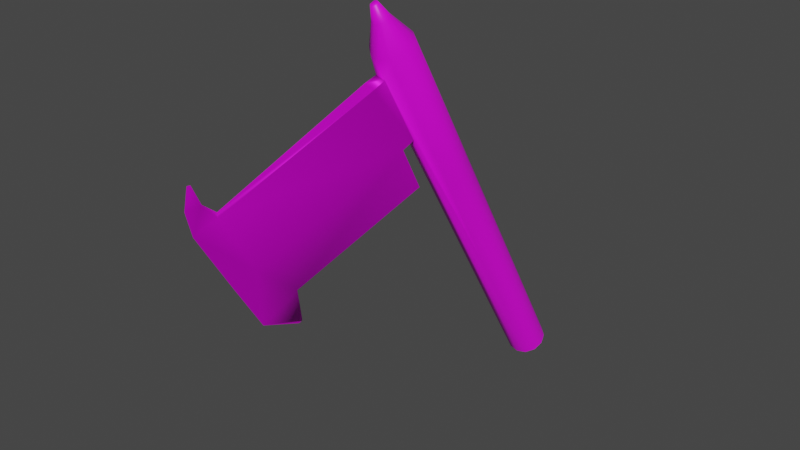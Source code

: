 # Source: hache.blend  (saved by Blender 2.83.19; exported with 4.5.12 LTS)
import bpy
from mathutils import Matrix  # noqa: F401  (used for matrix-valued properties, if any)

bpy.ops.wm.read_factory_settings(use_empty=True)
scene = bpy.context.scene
scene.name = 'Scene'

# ---- collections
col_collection = bpy.data.collections.new('Collection'); scene.collection.children.link(col_collection)

# ---- images (referenced by path relative to the original .blend; pixels are not part of the script)
import os
ASSET_DIR = os.environ.get("B2B_ASSET_DIR", "")  # directory of the original .blend (textures are referenced by path, not embedded)
HERE = os.path.dirname(os.path.abspath(__file__))  # packed textures are extracted next to this script under _unpacked/

def load_image(name, relpath, width, height, colorspace="sRGB"):
    """Load a texture the original file referenced (path relative to the .blend, or extracted next to this script)."""
    p = next((c for c in (os.path.join(HERE, relpath), os.path.join(ASSET_DIR, relpath)) if relpath and os.path.exists(c)), "")
    if p:
        img = bpy.data.images.load(p, check_existing=True)
        img.name = name
    else:  # same state as the original file: an image datablock whose file is absent (Cycles renders it pink)
        img = bpy.data.images.new(name, width, height)
        img.source = "FILE"
        img.filepath = "//" + (relpath or name)
    img.colorspace_settings.name = colorspace
    return img
img_materiau_textures_png = load_image('materiau_textures.png', 'textures/materiau_textures.png', 1024, 1024, 'sRGB')

# ---- materials (node trees are filled in below, after node groups)
mat_mat_riau_001 = bpy.data.materials.new('Matériau.001')
mat_mat_riau_001.use_transparent_shadow = False
mat_materiau_metal = bpy.data.materials.new('Materiau_Metal')
mat_materiau_metal.use_transparent_shadow = False

# ---- node groups
ng_auto_smooth = bpy.data.node_groups.new('Auto Smooth', 'GeometryNodeTree')
_s = ng_auto_smooth.interface.new_socket(name='Geometry', in_out='OUTPUT', socket_type='NodeSocketGeometry')
_s = ng_auto_smooth.interface.new_socket(name='Geometry', in_out='INPUT', socket_type='NodeSocketGeometry')
_s = ng_auto_smooth.interface.new_socket(name='Angle', in_out='INPUT', socket_type='NodeSocketFloat')
_s.subtype = 'ANGLE'
_s.min_value = 0.0
_s.max_value = 3.142
ng_auto_smooth.is_modifier = True
_N = ng_auto_smooth.nodes; _L = ng_auto_smooth.links
n0 = _N.new('NodeGroupOutput'); n0.name = 'Group Output'; n0.location = (480, -100)
n1 = _N.new('NodeGroupInput'); n1.name = 'Group Input'; n1.location = (-420, -300)
n2 = _N.new('NodeGroupInput'); n2.name = 'Group Input.001'; n2.location = (-60, -100)
n3 = _N.new('GeometryNodeSetShadeSmooth'); n3.name = 'Set Shade Smooth'; n3.location = (120, -100)
n3.domain = 'EDGE'
n4 = _N.new('GeometryNodeSetShadeSmooth'); n4.name = 'Set Shade Smooth.001'; n4.location = (300, -100)
n5 = _N.new('GeometryNodeInputMeshEdgeAngle'); n5.name = 'Edge Angle'; n5.location = (-420, -220)
n6 = _N.new('GeometryNodeInputEdgeSmooth'); n6.name = 'Is Edge Smooth'; n6.location = (-60, -160)
n7 = _N.new('GeometryNodeInputShadeSmooth'); n7.name = 'Is Face Smooth'; n7.location = (-240, -340)
n8 = _N.new('FunctionNodeBooleanMath'); n8.name = 'Boolean Math'; n8.location = (-60, -220)
n9 = _N.new('FunctionNodeCompare'); n9.name = 'Compare'; n9.location = (-240, -180)
n9.operation = 'LESS_EQUAL'
_L.new(n5.outputs[0], n9.inputs[0])
_L.new(n4.outputs[0], n0.inputs[0])
_L.new(n1.outputs[1], n9.inputs[1])
_L.new(n9.outputs[0], n8.inputs[0])
_L.new(n7.outputs[0], n8.inputs[1])
_L.new(n2.outputs[0], n3.inputs[0])
_L.new(n6.outputs[0], n3.inputs[1])
_L.new(n3.outputs[0], n4.inputs[0])
_L.new(n8.outputs[0], n3.inputs[2])
n0.is_active_output = True

# ---- material node trees
mat_mat_riau_001.use_nodes = True; mat_mat_riau_001.node_tree.nodes.clear()
_N = mat_mat_riau_001.node_tree.nodes; _L = mat_mat_riau_001.node_tree.links
n0 = _N.new('ShaderNodeBsdfPrincipled'); n0.name = 'Principled BSDF'; n0.location = (10, 300)
n0.distribution = 'GGX'
n0.subsurface_method = 'BURLEY'
n0.inputs[3].default_value = 1.45
n0.inputs[27].default_value = (0.0, 0.0, 0.0, 1.0)
n0.inputs[28].default_value = 1.0
n1 = _N.new('ShaderNodeOutputMaterial'); n1.name = 'Material Output'; n1.location = (300, 300)
n2 = _N.new('ShaderNodeTexImage'); n2.name = 'Texture image'; n2.location = (-280, 275)
n2.image = img_materiau_textures_png
_L.new(n0.outputs[0], n1.inputs[0])
_L.new(n2.outputs[0], n0.inputs[0])
n1.is_active_output = True
mat_materiau_metal.use_nodes = True; mat_materiau_metal.node_tree.nodes.clear()
_N = mat_materiau_metal.node_tree.nodes; _L = mat_materiau_metal.node_tree.links
n0 = _N.new('ShaderNodeBsdfPrincipled'); n0.name = 'Principled BSDF'; n0.location = (-45, 192)
n0.distribution = 'GGX'
n0.subsurface_method = 'BURLEY'
n0.inputs[1].default_value = 0.5421
n0.inputs[3].default_value = 1.45
n0.inputs[27].default_value = (0.0, 0.0, 0.0, 1.0)
n0.inputs[28].default_value = 1.0
n1 = _N.new('ShaderNodeOutputMaterial'); n1.name = 'Material Output'; n1.location = (245, 192)
n2 = _N.new('ShaderNodeTexImage'); n2.name = 'Texture image'; n2.location = (-335, 167)
n2.image = img_materiau_textures_png
_L.new(n0.outputs[0], n1.inputs[0])
_L.new(n2.outputs[0], n0.inputs[0])
n1.is_active_output = True

# ---- world
world_world = bpy.data.worlds.new('World'); scene.world = world_world
world_world.use_nodes = True; world_world.node_tree.nodes.clear()
_N = world_world.node_tree.nodes; _L = world_world.node_tree.links
n0 = _N.new('ShaderNodeOutputWorld'); n0.name = 'World Output'; n0.location = (300, 300)
n1 = _N.new('ShaderNodeBackground'); n1.name = 'Background'; n1.location = (10, 300)
n1.inputs[0].default_value = (0.05088, 0.05088, 0.05088, 1.0)
_L.new(n1.outputs[0], n0.inputs[0])
n0.is_active_output = True
world_world.color = (0.05088, 0.05088, 0.05088)
world_world.use_sun_shadow = False
world_world.sun_shadow_jitter_overblur = 0.0

# ---- meshes
me_cylindre = bpy.data.meshes.new('Cylindre')
me_cylindre.from_pydata([(0.4115, -0.1912, 0.8464), (0.4115, -0.3678, 1.15), (0.4191, -0.193, 0.8454), (0.4191, -0.3696, 1.149), (0.4248, -0.1978, 0.8425), (0.4248, -0.3744, 1.147), (0.4268, -0.2045, 0.8387), (0.4268, -0.3811, 1.143), (0.4248, -0.2111, 0.8348), (0.4248, -0.3877, 1.139), (0.4191, -0.216, 0.832), (0.4191, -0.3926, 1.136), (0.4115, -0.2177, 0.831), (0.4115, -0.3944, 1.135), (0.4038, -0.216, 0.832), (0.4038, -0.3926, 1.136), (0.3982, -0.2111, 0.8348), (0.3982, -0.3877, 1.139), (0.3961, -0.2045, 0.8387), (0.3961, -0.3811, 1.143), (0.3982, -0.1978, 0.8425), (0.3982, -0.3744, 1.147), (0.4038, -0.193, 0.8454), (0.4038, -0.3696, 1.149), (0.4115, -0.25, 0.9478), (0.4115, -0.3089, 1.049), (0.4191, -0.3107, 1.048), (0.4191, -0.2518, 0.9467), (0.4248, -0.3156, 1.045), (0.4248, -0.2567, 0.9439), (0.4268, -0.3222, 1.041), (0.4268, -0.2633, 0.94), (0.4248, -0.3288, 1.038), (0.4248, -0.27, 0.9362), (0.4191, -0.3337, 1.035), (0.4191, -0.2748, 0.9334), (0.4146, -0.3918, 1.122), (0.4146, -0.3627, 1.072), (0.4055, -0.3897, 1.123), (0.4055, -0.3606, 1.073), (0.3982, -0.3288, 1.038), (0.3982, -0.27, 0.9362), (0.3961, -0.3222, 1.041), (0.3961, -0.2633, 0.94), (0.3982, -0.3156, 1.045), (0.3982, -0.2567, 0.9439), (0.4038, -0.3107, 1.048), (0.4038, -0.2518, 0.9467), (0.4121, -0.3998, 1.117), (0.4121, -0.3707, 1.067), (0.403, -0.3977, 1.119), (0.403, -0.3686, 1.069), (0.3716, -0.5187, 1.048), (0.3716, -0.4896, 0.9983), (0.3698, -0.5166, 1.05), (0.3698, -0.4875, 0.9995), (0.4097, -0.3501, 1.032), (0.4015, -0.348, 1.033), (0.3735, -0.469, 0.9628), (0.3719, -0.4669, 0.964), (0.377, -0.4739, 1.007), (0.3742, -0.4718, 1.009), (0.377, -0.503, 1.057), (0.3742, -0.5009, 1.059), (0.3783, -0.441, 0.979), (0.3758, -0.4389, 0.9803), (0.3747, -0.4373, 0.9498), (0.3744, -0.4369, 0.95), (0.3754, -0.4348, 0.9513), (0.375, -0.4344, 0.9515), (0.3745, -0.4371, 0.9499), (0.375, -0.436, 0.9505), (0.3747, -0.4357, 0.9507), (0.3752, -0.4346, 0.9514), (0.3749, -0.4359, 0.9506), (0.4146, -0.3871, 1.164), (0.4115, -0.3864, 1.164), (0.417, -0.3891, 1.163), (0.4178, -0.3918, 1.161), (0.417, -0.3946, 1.16), (0.4146, -0.3966, 1.159), (0.4115, -0.3973, 1.158), (0.4083, -0.3966, 1.159), (0.406, -0.3946, 1.16), (0.4051, -0.3918, 1.161), (0.406, -0.3891, 1.163), (0.4083, -0.3871, 1.164), (0.4128, -0.3957, 1.173), (0.4115, -0.3954, 1.173), (0.4138, -0.3966, 1.172), (0.4141, -0.3977, 1.171), (0.4138, -0.3989, 1.171), (0.4128, -0.3997, 1.17), (0.4115, -0.4, 1.17), (0.4101, -0.3997, 1.17), (0.4092, -0.3989, 1.171), (0.4088, -0.3977, 1.171), (0.4092, -0.3966, 1.172), (0.4101, -0.3957, 1.173), (0.3723, -0.5238, 1.067), (0.3712, -0.5224, 1.067), (0.3754, -0.5132, 1.068), (0.3738, -0.5117, 1.068), (0.373, -0.521, 1.083), (0.3727, -0.5207, 1.083), (0.3737, -0.5186, 1.083), (0.3733, -0.5183, 1.083)], [], [(25, 1, 3, 26), (26, 3, 5, 28), (28, 5, 7, 30), (30, 7, 9, 32), (32, 9, 11, 34), (34, 11, 13, 36), (36, 13, 15, 38), (38, 15, 17, 40), (40, 17, 19, 42), (42, 19, 21, 44), (9, 7, 78, 79), (44, 21, 23, 46), (46, 23, 1, 25), (0, 2, 4, 6, 8, 10, 12, 14, 16, 18, 20, 22), (22, 47, 24, 0), (47, 46, 25, 24), (20, 45, 47, 22), (45, 44, 46, 47), (18, 43, 45, 20), (43, 42, 44, 45), (16, 41, 43, 18), (41, 40, 42, 43), (14, 39, 41, 16), (39, 38, 40, 41), (12, 37, 39, 14), (38, 39, 51, 50), (10, 35, 37, 12), (35, 34, 36, 37), (8, 33, 35, 10), (33, 32, 34, 35), (6, 31, 33, 8), (31, 30, 32, 33), (4, 29, 31, 6), (29, 28, 30, 31), (2, 27, 29, 4), (27, 26, 28, 29), (0, 24, 27, 2), (24, 25, 26, 27), (51, 49, 56, 57), (37, 36, 48, 49), (36, 38, 50, 48), (39, 37, 49, 51), (53, 52, 54, 55), (60, 62, 52, 53), (52, 62, 101, 99), (63, 61, 55, 54), (64, 58, 66, 71, 68), (61, 51, 57, 65), (60, 53, 58, 64), (53, 55, 59, 58), (49, 60, 64, 56), (55, 61, 65, 59), (57, 56, 64, 65), (50, 51, 61, 63), (48, 50, 63, 62), (49, 48, 62, 60), (74, 71, 66, 70), (59, 65, 69, 72, 67), (65, 64, 68, 73, 69), (58, 59, 67, 70, 66), (72, 74, 70, 67), (69, 73, 74, 72), (73, 68, 71, 74), (76, 86, 98, 88), (1, 23, 86, 76), (3, 1, 76, 75), (7, 5, 77, 78), (23, 21, 85, 86), (5, 3, 75, 77), (21, 19, 84, 85), (19, 17, 83, 84), (17, 15, 82, 83), (15, 13, 81, 82), (13, 11, 80, 81), (11, 9, 79, 80), (87, 88, 98, 97, 96, 95, 94, 93, 92, 91, 90, 89), (77, 75, 87, 89), (84, 83, 95, 96), (81, 80, 92, 93), (78, 77, 89, 90), (85, 84, 96, 97), (82, 81, 93, 94), (79, 78, 90, 91), (86, 85, 97, 98), (75, 76, 88, 87), (83, 82, 94, 95), (80, 79, 91, 92), (102, 100, 104, 106), (62, 63, 102, 101), (63, 54, 100, 102), (54, 52, 99, 100), (105, 106, 104, 103), (100, 99, 103, 104), (101, 102, 106, 105), (99, 101, 105, 103)])
me_cylindre.polygons.foreach_set('use_smooth', [True] * 95)
me_cylindre.polygons.foreach_set('material_index', [0, 0, 0, 0, 0, 0, 0, 0, 0, 0, 0, 0, 0, 0, 0, 0, 0, 0, 0, 0, 0, 0, 0, 0, 0, 1, 0, 0, 0, 0, 0, 0, 0, 0, 0, 0, 0, 0, 1, 1, 1, 1, 1, 1, 1, 1, 1, 1, 1, 1, 1, 1, 1, 1, 1, 1, 1, 1, 1, 1, 1, 1, 1, 0, 0, 0, 0, 0, 0, 0, 0, 0, 0, 0, 0, 0, 0, 0, 0, 0, 0, 0, 0, 0, 0, 0, 0, 1, 1, 1, 1, 1, 1, 1, 1])
_uv = me_cylindre.uv_layers.new(name='CarteUV')
_uv.uv.foreach_set('vector', [0.9068, 0.8856, 0.9192, 0.8151, 0.9091, 0.9527, 0.9062, 0.8925, 0.9062, 0.8925, 0.9091, 0.9527, 0.9091, 0.9503, 0.9055, 0.8993, 0.9055, 0.8993, 0.9091, 0.9503, 0.9088, 0.9503, 0.9048, 0.9056, 0.9048, 0.9056, 0.9088, 0.9503, 0.9084, 0.952, 0.9041, 0.9116, 0.9041, 0.9116, 0.9084, 0.952, 0.908, 0.9545, 0.9034, 0.9179, 0.9034, 0.9179, 0.908, 0.9545, 0.9077, 0.9575, 0.9069, 0.9562, 0.9069, 0.9562, 0.9077, 0.9575, 0.9076, 0.9605, 0.9067, 0.9599, 0.9171, 0.8173, 0.918, 0.8179, 0.918, 0.8205, 0.9079, 0.8595, 0.9079, 0.8595, 0.918, 0.8205, 0.9181, 0.8223, 0.9077, 0.8655, 0.9077, 0.8655, 0.9181, 0.8223, 0.9184, 0.8224, 0.9075, 0.8718, 0.9084, 0.952, 0.9088, 0.9503, 0.9097, 0.9552, 0.9096, 0.9556, 0.9075, 0.8718, 0.9184, 0.8224, 0.9188, 0.82, 0.9072, 0.8786, 0.9072, 0.8786, 0.9188, 0.82, 0.9192, 0.8151, 0.9068, 0.8856, 0.8923, 0.8846, 0.8922, 0.8859, 0.8919, 0.8868, 0.8916, 0.8872, 0.8913, 0.887, 0.8912, 0.886, 0.8912, 0.8845, 0.8914, 0.8831, 0.8917, 0.8821, 0.892, 0.8819, 0.8922, 0.8824, 0.8923, 0.8834, 0.8923, 0.8834, 0.8996, 0.883, 0.8996, 0.8851, 0.8923, 0.8846, 0.8996, 0.883, 0.9072, 0.8786, 0.9068, 0.8856, 0.8996, 0.8851, 0.8922, 0.8824, 0.8996, 0.8813, 0.8996, 0.883, 0.8923, 0.8834, 0.8996, 0.8813, 0.9075, 0.8718, 0.9072, 0.8786, 0.8996, 0.883, 0.892, 0.8819, 0.8994, 0.8803, 0.8996, 0.8813, 0.8922, 0.8824, 0.8994, 0.8803, 0.9077, 0.8655, 0.9075, 0.8718, 0.8996, 0.8813, 0.8917, 0.8821, 0.8991, 0.8805, 0.8994, 0.8803, 0.892, 0.8819, 0.8991, 0.8805, 0.9079, 0.8595, 0.9077, 0.8655, 0.8994, 0.8803, 0.8914, 0.8831, 0.9133, 0.8198, 0.8991, 0.8805, 0.8917, 0.8821, 0.9133, 0.8198, 0.9171, 0.8173, 0.9079, 0.8595, 0.8991, 0.8805, 0.8912, 0.8845, 0.9034, 0.9548, 0.9133, 0.8198, 0.8914, 0.8831, 0.3202, 0.7626, 0.3409, 0.7268, 0.3352, 0.7235, 0.3145, 0.7593, 0.8912, 0.886, 0.8983, 0.8879, 0.9034, 0.9548, 0.8912, 0.8845, 0.8983, 0.8879, 0.9034, 0.9179, 0.9069, 0.9562, 0.9034, 0.9548, 0.8913, 0.887, 0.8984, 0.8897, 0.8983, 0.8879, 0.8912, 0.886, 0.8984, 0.8897, 0.9041, 0.9116, 0.9034, 0.9179, 0.8983, 0.8879, 0.8916, 0.8872, 0.8987, 0.8899, 0.8984, 0.8897, 0.8913, 0.887, 0.8987, 0.8899, 0.9048, 0.9056, 0.9041, 0.9116, 0.8984, 0.8897, 0.8919, 0.8868, 0.899, 0.8889, 0.8987, 0.8899, 0.8916, 0.8872, 0.899, 0.8889, 0.9055, 0.8993, 0.9048, 0.9056, 0.8987, 0.8899, 0.8922, 0.8859, 0.8993, 0.8872, 0.899, 0.8889, 0.8919, 0.8868, 0.8993, 0.8872, 0.9062, 0.8925, 0.9055, 0.8993, 0.899, 0.8889, 0.8923, 0.8846, 0.8996, 0.8851, 0.8993, 0.8872, 0.8922, 0.8859, 0.8996, 0.8851, 0.9068, 0.8856, 0.9062, 0.8925, 0.8993, 0.8872, 0.3352, 0.7235, 0.3337, 0.7227, 0.3485, 0.6973, 0.35, 0.6982, 0.3394, 0.726, 0.3187, 0.7617, 0.313, 0.7584, 0.3337, 0.7227, 0.3187, 0.7617, 0.3202, 0.7626, 0.3145, 0.7593, 0.313, 0.7584, 0.3409, 0.7268, 0.3394, 0.726, 0.3337, 0.7227, 0.3352, 0.7235, 0.2488, 0.6734, 0.2281, 0.7091, 0.2296, 0.71, 0.2503, 0.6742, 0.2601, 0.6799, 0.2393, 0.7156, 0.2281, 0.7091, 0.2488, 0.6734, 0.2281, 0.7091, 0.2393, 0.7156, 0.2321, 0.723, 0.2244, 0.7221, 0.2408, 0.7165, 0.2616, 0.6808, 0.2503, 0.6742, 0.2296, 0.71, 0.2836, 0.6596, 0.2636, 0.648, 0.2862, 0.6388, 0.2871, 0.6393, 0.288, 0.6398, 0.2616, 0.6808, 0.3352, 0.7235, 0.35, 0.6982, 0.2851, 0.6605, 0.2601, 0.6799, 0.2488, 0.6734, 0.2636, 0.648, 0.2836, 0.6596, 0.2488, 0.6734, 0.2503, 0.6742, 0.2651, 0.6489, 0.2636, 0.648, 0.3337, 0.7227, 0.2601, 0.6799, 0.2836, 0.6596, 0.3485, 0.6973, 0.2503, 0.6742, 0.2616, 0.6808, 0.2851, 0.6605, 0.2651, 0.6489, 0.35, 0.6982, 0.3485, 0.6973, 0.2836, 0.6596, 0.2851, 0.6605, 0.3145, 0.7593, 0.3352, 0.7235, 0.2616, 0.6808, 0.2408, 0.7165, 0.313, 0.7584, 0.3145, 0.7593, 0.2408, 0.7165, 0.2393, 0.7156, 0.3337, 0.7227, 0.313, 0.7584, 0.2393, 0.7156, 0.2601, 0.6799, 0.2872, 0.6394, 0.2871, 0.6393, 0.2862, 0.6388, 0.2863, 0.6388, 0.2651, 0.6489, 0.2851, 0.6605, 0.2882, 0.6399, 0.2874, 0.6394, 0.2865, 0.6389, 0.2851, 0.6605, 0.2836, 0.6596, 0.288, 0.6398, 0.2881, 0.6399, 0.2882, 0.6399, 0.2636, 0.648, 0.2651, 0.6489, 0.2865, 0.6389, 0.2863, 0.6388, 0.2862, 0.6388, 0.2874, 0.6394, 0.2872, 0.6394, 0.2863, 0.6388, 0.2865, 0.6389, 0.2882, 0.6399, 0.2881, 0.6399, 0.2872, 0.6394, 0.2874, 0.6394, 0.2881, 0.6399, 0.288, 0.6398, 0.2871, 0.6393, 0.2872, 0.6394, 0.9098, 0.9577, 0.9097, 0.9591, 0.9103, 0.9582, 0.9104, 0.9577, 0.9088, 0.9577, 0.9084, 0.9626, 0.9097, 0.9591, 0.9098, 0.9577, 0.9091, 0.9527, 0.9088, 0.9577, 0.9098, 0.9577, 0.9099, 0.9563, 0.9088, 0.9503, 0.9091, 0.9503, 0.9098, 0.9554, 0.9097, 0.9552, 0.9084, 0.9626, 0.908, 0.965, 0.9095, 0.96, 0.9097, 0.9591, 0.9091, 0.9503, 0.9091, 0.9527, 0.9099, 0.9563, 0.9098, 0.9554, 0.908, 0.965, 0.9077, 0.9649, 0.9094, 0.9602, 0.9095, 0.96, 0.9077, 0.9649, 0.9076, 0.9632, 0.9093, 0.9597, 0.9094, 0.9602, 0.9076, 0.9632, 0.9076, 0.9605, 0.9093, 0.9588, 0.9093, 0.9597, 0.9076, 0.9605, 0.9077, 0.9575, 0.9093, 0.9577, 0.9093, 0.9588, 0.9077, 0.9575, 0.908, 0.9545, 0.9095, 0.9565, 0.9093, 0.9577, 0.908, 0.9545, 0.9084, 0.952, 0.9096, 0.9556, 0.9095, 0.9565, 0.9104, 0.9572, 0.9104, 0.9577, 0.9103, 0.9582, 0.9103, 0.9586, 0.9102, 0.9587, 0.9102, 0.9585, 0.9102, 0.9582, 0.9102, 0.9577, 0.9102, 0.9573, 0.9103, 0.9569, 0.9104, 0.9568, 0.9104, 0.9569, 0.9098, 0.9554, 0.9099, 0.9563, 0.9104, 0.9572, 0.9104, 0.9569, 0.9094, 0.9602, 0.9093, 0.9597, 0.9102, 0.9585, 0.9102, 0.9587, 0.9093, 0.9577, 0.9095, 0.9565, 0.9102, 0.9573, 0.9102, 0.9577, 0.9097, 0.9552, 0.9098, 0.9554, 0.9104, 0.9569, 0.9104, 0.9568, 0.9095, 0.96, 0.9094, 0.9602, 0.9102, 0.9587, 0.9103, 0.9586, 0.9093, 0.9588, 0.9093, 0.9577, 0.9102, 0.9577, 0.9102, 0.9582, 0.9096, 0.9556, 0.9097, 0.9552, 0.9104, 0.9568, 0.9103, 0.9569, 0.9097, 0.9591, 0.9095, 0.96, 0.9103, 0.9586, 0.9103, 0.9582, 0.9099, 0.9563, 0.9098, 0.9577, 0.9104, 0.9577, 0.9104, 0.9572, 0.9093, 0.9597, 0.9093, 0.9588, 0.9102, 0.9582, 0.9102, 0.9585, 0.9095, 0.9565, 0.9096, 0.9556, 0.9103, 0.9569, 0.9102, 0.9573, 0.2331, 0.7231, 0.2255, 0.7222, 0.2267, 0.734, 0.2284, 0.7342, 0.2393, 0.7156, 0.2408, 0.7165, 0.2331, 0.7231, 0.2321, 0.723, 0.2408, 0.7165, 0.2296, 0.71, 0.2255, 0.7222, 0.2331, 0.7231, 0.2296, 0.71, 0.2281, 0.7091, 0.2244, 0.7221, 0.2255, 0.7222, 0.2282, 0.7341, 0.2284, 0.7342, 0.2267, 0.734, 0.2265, 0.7339, 0.2255, 0.7222, 0.2244, 0.7221, 0.2265, 0.7339, 0.2267, 0.734, 0.2321, 0.723, 0.2331, 0.7231, 0.2284, 0.7342, 0.2282, 0.7341, 0.2244, 0.7221, 0.2321, 0.723, 0.2282, 0.7341, 0.2265, 0.7339])
me_cylindre.materials.append(mat_mat_riau_001)
me_cylindre.materials.append(mat_materiau_metal)
me_cylindre.use_remesh_fix_poles = True
me_cylindre.use_remesh_preserve_attributes = False
me_cylindre.use_mirror_vertex_groups = False
me_cylindre.update()

# ---- objects
ob_hache = bpy.data.objects.new('Hache', me_cylindre)

# ---- transforms, parenting, visibility, modifiers, constraints
ob_hache.location = (0.0, 0.0, 0.0)
ob_hache.lineart.crease_threshold = 0.0
_m = ob_hache.modifiers.new('Auto Smooth', 'NODES')
_m.node_group = ng_auto_smooth
_gi = [s.identifier for s in ng_auto_smooth.interface.items_tree if s.item_type == 'SOCKET' and s.in_out == 'INPUT']
_m[_gi[1]] = 1.395  # Angle

# ---- collection membership
col_collection.objects.link(ob_hache)

# ---- scene / render settings (as saved in the file)
scene.frame_start = 1; scene.frame_end = 250; scene.frame_set(1)
scene.render.engine = 'BLENDER_EEVEE_NEXT'
scene.cycles.use_denoising = False
scene.cycles.samples = 128
scene.cycles.sampling_pattern = 'TABULATED_SOBOL'
scene.cycles.use_adaptive_sampling = False
scene.cycles.use_light_tree = False
scene.view_settings.view_transform = 'Filmic'
bpy.context.view_layer.update()

# ---- added for rendering (the .blend has no active camera and no usable light): camera, sun
cam_auto = bpy.data.cameras.new('AutoCamera')
cam_auto.lens = 50.0
cam_auto.sensor_width = 36.0
cam_auto.clip_end = 1000.0
ob_auto_camera = bpy.data.objects.new('AutoCamera', cam_auto)
scene.collection.objects.link(ob_auto_camera)
ob_auto_camera.location = (0.842754, -0.890836, 1.35742)
ob_auto_camera.rotation_euler = (1.09748, -7.21219e-08, 0.694738)
scene.camera = ob_auto_camera
light_auto_sun = bpy.data.lights.new('AutoSun', 'SUN')
light_auto_sun.energy = 3.0
light_auto_sun.angle = 0.0523599
ob_auto_sun = bpy.data.objects.new('AutoSun', light_auto_sun)
scene.collection.objects.link(ob_auto_sun)
ob_auto_sun.rotation_euler = (0.872665, 0.174533, 0.523599)
bpy.context.view_layer.update()
